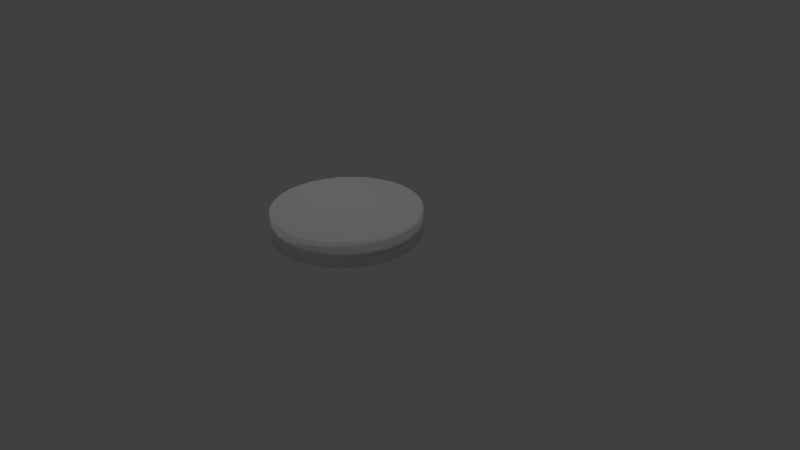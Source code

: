 # Source: Pizza.blend  (saved by Blender 2.76.0; exported with 4.5.12 LTS)
import bpy
from mathutils import Matrix  # noqa: F401  (used for matrix-valued properties, if any)

bpy.ops.wm.read_factory_settings(use_empty=True)
scene = bpy.context.scene
scene.name = 'Scene'

# ---- collections
col_collection_1 = bpy.data.collections.new('Collection 1'); scene.collection.children.link(col_collection_1)

# ---- world
world_world = bpy.data.worlds.new('World'); scene.world = world_world
world_world.color = (0.05088, 0.05088, 0.05088)
world_world.use_sun_shadow = False
world_world.sun_shadow_jitter_overblur = 0.0
world_world.cycles.sampling_method = 'MANUAL'
world_world.cycles.sample_map_resolution = 256

# ---- cameras
cam_camera = bpy.data.cameras.new('Camera')
cam_camera.clip_end = 100.0
cam_camera.lens = 35.0
cam_camera.sensor_width = 32.0
cam_camera.sensor_height = 18.0
cam_camera.ortho_scale = 7.314
cam_camera.dof.focus_distance = 0.0
cam_camera.dof.aperture_fstop = 128.0

# ---- lights
light_lamp_002 = bpy.data.lights.new('Lamp.002', 'POINT')
light_lamp_002.transmission_factor = 0.0
light_lamp_002.cutoff_distance = 30.0
light_lamp_002.energy = 100.0
light_lamp_002.shadow_buffer_clip_start = 1.001
light_lamp_002.shadow_soft_size = 0.1
light_lamp_002.shadow_maximum_resolution = 0.006
light_lamp_002.use_absolute_resolution = True
light_lamp_002.cycles.use_multiple_importance_sampling = False
light_lamp_001 = bpy.data.lights.new('Lamp.001', 'POINT')
light_lamp_001.transmission_factor = 0.0
light_lamp_001.cutoff_distance = 30.0
light_lamp_001.energy = 100.0
light_lamp_001.shadow_buffer_clip_start = 1.001
light_lamp_001.shadow_soft_size = 0.1
light_lamp_001.shadow_maximum_resolution = 0.006
light_lamp_001.use_absolute_resolution = True
light_lamp_001.cycles.use_multiple_importance_sampling = False
light_lamp = bpy.data.lights.new('Lamp', 'POINT')
light_lamp.transmission_factor = 0.0
light_lamp.cutoff_distance = 30.0
light_lamp.energy = 100.0
light_lamp.shadow_buffer_clip_start = 1.001
light_lamp.shadow_soft_size = 0.1
light_lamp.shadow_maximum_resolution = 0.006
light_lamp.use_absolute_resolution = True
light_lamp.cycles.use_multiple_importance_sampling = False

# ---- meshes
me_cylinder = bpy.data.meshes.new('Cylinder')
me_cylinder.from_pydata([(0.0, 1.0, -1.0), (0.0, 1.0, 1.0), (0.1951, 0.9808, -1.0), (0.1951, 0.9808, 1.0), (0.3827, 0.9239, -1.0), (0.3827, 0.9239, 1.0), (0.5556, 0.8315, -1.0), (0.5556, 0.8315, 1.0), (0.7071, 0.7071, -1.0), (0.7071, 0.7071, 1.0), (0.8315, 0.5556, -1.0), (0.8315, 0.5556, 1.0), (0.9239, 0.3827, -1.0), (0.9239, 0.3827, 1.0), (0.9808, 0.1951, -1.0), (0.9808, 0.1951, 1.0), (1.0, 7.55e-08, -1.0), (1.0, 7.55e-08, 1.0), (0.9808, -0.1951, -1.0), (0.9808, -0.1951, 1.0), (0.9239, -0.3827, -1.0), (0.9239, -0.3827, 1.0), (0.8315, -0.5556, -1.0), (0.8315, -0.5556, 1.0), (0.7071, -0.7071, -1.0), (0.7071, -0.7071, 1.0), (0.5556, -0.8315, -1.0), (0.5556, -0.8315, 1.0), (0.3827, -0.9239, -1.0), (0.3827, -0.9239, 1.0), (0.1951, -0.9808, -1.0), (0.1951, -0.9808, 1.0), (-3.258e-07, -1.0, -1.0), (-3.258e-07, -1.0, 1.0), (-0.1951, -0.9808, -1.0), (-0.1951, -0.9808, 1.0), (-0.3827, -0.9239, -1.0), (-0.3827, -0.9239, 1.0), (-0.5556, -0.8315, -1.0), (-0.5556, -0.8315, 1.0), (-0.7071, -0.7071, -1.0), (-0.7071, -0.7071, 1.0), (-0.8315, -0.5556, -1.0), (-0.8315, -0.5556, 1.0), (-0.9239, -0.3827, -1.0), (-0.9239, -0.3827, 1.0), (-0.9808, -0.1951, -1.0), (-0.9808, -0.1951, 1.0), (-1.0, 9.656e-07, -1.0), (-1.0, 9.656e-07, 1.0), (-0.9808, 0.1951, -1.0), (-0.9808, 0.1951, 1.0), (-0.9239, 0.3827, -1.0), (-0.9239, 0.3827, 1.0), (-0.8315, 0.5556, -1.0), (-0.8315, 0.5556, 1.0), (-0.7071, 0.7071, -1.0), (-0.7071, 0.7071, 1.0), (-0.5556, 0.8315, -1.0), (-0.5556, 0.8315, 1.0), (-0.3827, 0.9239, -1.0), (-0.3827, 0.9239, 1.0), (-0.1951, 0.9808, -1.0), (-0.1951, 0.9808, 1.0)], [], [(0, 1, 3, 2), (2, 3, 5, 4), (4, 5, 7, 6), (6, 7, 9, 8), (8, 9, 11, 10), (10, 11, 13, 12), (12, 13, 15, 14), (14, 15, 17, 16), (16, 17, 19, 18), (18, 19, 21, 20), (20, 21, 23, 22), (22, 23, 25, 24), (24, 25, 27, 26), (26, 27, 29, 28), (28, 29, 31, 30), (30, 31, 33, 32), (32, 33, 35, 34), (34, 35, 37, 36), (36, 37, 39, 38), (38, 39, 41, 40), (40, 41, 43, 42), (42, 43, 45, 44), (44, 45, 47, 46), (46, 47, 49, 48), (48, 49, 51, 50), (50, 51, 53, 52), (52, 53, 55, 54), (54, 55, 57, 56), (56, 57, 59, 58), (58, 59, 61, 60), (3, 1, 63, 61, 59, 57, 55, 53, 51, 49, 47, 45, 43, 41, 39, 37, 35, 33, 31, 29, 27, 25, 23, 21, 19, 17, 15, 13, 11, 9, 7, 5), (62, 63, 1, 0), (60, 61, 63, 62), (0, 2, 4, 6, 8, 10, 12, 14, 16, 18, 20, 22, 24, 26, 28, 30, 32, 34, 36, 38, 40, 42, 44, 46, 48, 50, 52, 54, 56, 58, 60, 62)])
me_cylinder.polygons.foreach_set('use_smooth', [True] * 34)
me_cylinder.use_remesh_preserve_volume = False
me_cylinder.use_remesh_preserve_attributes = False
me_cylinder.use_mirror_vertex_groups = False
me_cylinder.update()

# ---- objects
ob_lamp_002 = bpy.data.objects.new('Lamp.002', light_lamp_002)
ob_lamp_001 = bpy.data.objects.new('Lamp.001', light_lamp_001)
ob_cylinder = bpy.data.objects.new('Cylinder', me_cylinder)
ob_lamp = bpy.data.objects.new('Lamp', light_lamp)
ob_camera = bpy.data.objects.new('Camera', cam_camera)

# ---- transforms, parenting, visibility, modifiers, constraints
ob_lamp_002.location = (-2.074, 0.3582, -10.51)
ob_lamp_002.rotation_euler = (0.6503, 0.05522, 1.866)
ob_lamp_002.lock_rotations_4d = False
ob_lamp_002.empty_display_type = 'ARROWS'
ob_lamp_002.color = (0.0, 0.0, 0.0, 0.0)
ob_lamp_002.lineart.crease_threshold = 0.0
ob_lamp_001.location = (1.227, 0.3582, 6.867)
ob_lamp_001.rotation_euler = (0.6503, 0.05522, 1.866)
ob_lamp_001.lock_rotations_4d = False
ob_lamp_001.empty_display_type = 'ARROWS'
ob_lamp_001.color = (0.0, 0.0, 0.0, 0.0)
ob_lamp_001.lineart.crease_threshold = 0.0
ob_cylinder.location = (-0.5129, 0.0, 0.3186)
ob_cylinder.scale = (1.0, 1.0, -0.1748)
ob_cylinder.lineart.crease_threshold = 0.0
ob_lamp.location = (-3.967, 0.3582, 6.867)
ob_lamp.rotation_euler = (0.6503, 0.05522, 1.866)
ob_lamp.lock_rotations_4d = False
ob_lamp.empty_display_type = 'ARROWS'
ob_lamp.color = (0.0, 0.0, 0.0, 0.0)
ob_lamp.lineart.crease_threshold = 0.0
ob_camera.location = (7.481, -6.508, 5.344)
ob_camera.rotation_euler = (1.109, 0.01082, 0.8149)
ob_camera.lock_rotations_4d = False
ob_camera.empty_display_type = 'ARROWS'
ob_camera.color = (0.0, 0.0, 0.0, 0.0)
ob_camera.display_type = 'WIRE'
ob_camera.lineart.crease_threshold = 0.0

# ---- collection membership
col_collection_1.objects.link(ob_lamp_002)
col_collection_1.objects.link(ob_lamp_001)
col_collection_1.objects.link(ob_cylinder)
col_collection_1.objects.link(ob_lamp)
col_collection_1.objects.link(ob_camera)

# ---- scene / render settings (as saved in the file)
scene.camera = ob_camera
scene.frame_start = 1; scene.frame_end = 250; scene.frame_set(1)
scene.render.engine = 'BLENDER_EEVEE_NEXT'
scene.render.resolution_percentage = 50
scene.render.dither_intensity = 0.0
scene.cycles.use_denoising = False
scene.cycles.samples = 10
scene.cycles.sampling_pattern = 'TABULATED_SOBOL'
scene.cycles.light_sampling_threshold = 0.0
scene.cycles.use_adaptive_sampling = False
scene.cycles.use_light_tree = False
scene.cycles.blur_glossy = 0.0
scene.cycles.pixel_filter_type = 'GAUSSIAN'
scene.cycles.sample_clamp_indirect = 0.0
scene.view_settings.view_transform = 'Standard'
bpy.context.view_layer.update()
